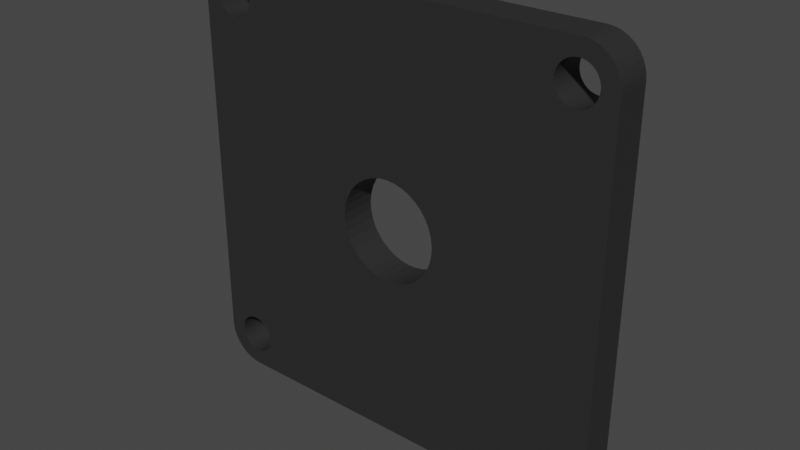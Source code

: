 # Source: support_roulement_bot.blend  (saved by Blender 3.1.7; exported with 4.5.12 LTS)
import bpy
from mathutils import Matrix  # noqa: F401  (used for matrix-valued properties, if any)

bpy.ops.wm.read_factory_settings(use_empty=True)
scene = bpy.context.scene
scene.name = 'Scene'

# ---- collections
col_collection = bpy.data.collections.new('Collection'); scene.collection.children.link(col_collection)

# ---- materials (node trees are filled in below, after node groups)
mat_material_001 = bpy.data.materials.new('Material.001')
mat_material_001.use_transparent_shadow = False

# ---- material node trees
mat_material_001.use_nodes = True; mat_material_001.node_tree.nodes.clear()
_N = mat_material_001.node_tree.nodes; _L = mat_material_001.node_tree.links
n0 = _N.new('ShaderNodeBsdfPrincipled'); n0.name = 'Principled BSDF'; n0.location = (10, 300)
n0.distribution = 'GGX'
n0.subsurface_method = 'RANDOM_WALK_SKIN'
n0.inputs[0].default_value = (0.025, 0.025, 0.025, 1.0)
n0.inputs[3].default_value = 1.45
n0.inputs[27].default_value = (0.0, 0.0, 0.0, 1.0)
n0.inputs[28].default_value = 1.0
n1 = _N.new('ShaderNodeOutputMaterial'); n1.name = 'Material Output'; n1.location = (300, 300)
_L.new(n0.outputs[0], n1.inputs[0])
n1.is_active_output = True

# ---- world
world_world = bpy.data.worlds.new('World'); scene.world = world_world
world_world.use_nodes = True; world_world.node_tree.nodes.clear()
_N = world_world.node_tree.nodes; _L = world_world.node_tree.links
n0 = _N.new('ShaderNodeOutputWorld'); n0.name = 'World Output'; n0.location = (300, 300)
n1 = _N.new('ShaderNodeBackground'); n1.name = 'Background'; n1.location = (10, 300)
n1.inputs[0].default_value = (0.05088, 0.05088, 0.05088, 1.0)
_L.new(n1.outputs[0], n0.inputs[0])
n0.is_active_output = True
world_world.color = (0.05088, 0.05088, 0.05088)
world_world.use_sun_shadow = False
world_world.sun_shadow_jitter_overblur = 0.0

# ---- meshes
me_assem1___support_roulement_bot_1 = bpy.data.meshes.new('Assem1 - support_roulement_bot-1')
me_assem1___support_roulement_bot_1.from_pydata([(-29.81, 2.5, -25.19), (-29.81, -2.5, -25.19), (-29.81, 2.5, 14.44), (-29.81, -2.5, 14.44), (-29.81, 2.5, 24.81), (-29.81, -2.5, 24.81), (-24.81, 2.5, 29.81), (-24.81, -2.5, 29.81), (-14.44, 2.5, 29.81), (-14.44, -2.5, 29.81), (25.19, 2.5, 29.81), (25.19, -2.5, 29.81), (30.19, 2.5, 24.81), (30.19, -2.5, 24.81), (30.19, 2.5, 14.44), (30.19, -2.5, 14.44), (30.19, 2.5, -25.19), (30.19, -2.5, -25.19), (-24.81, -2.5, -30.19), (-24.81, 2.5, -30.19), (-14.44, -2.5, -30.19), (-14.44, 2.5, -30.19), (25.19, -2.5, -30.19), (25.19, 2.5, -30.19), (27.88, 2.5, -24.61), (27.74, 2.5, -24.16), (-3.732, 2.5, -5.987), (23.12, 2.5, -23.37), (22.85, 2.5, -23.75), (26.53, 2.5, -22.79), (26.92, 2.5, -23.05), (27.25, 2.5, -23.37), (6.148, 2.5, 3.483), (5.442, 2.5, 4.437), (4.585, 2.5, 5.259), (3.601, 2.5, 5.924), (2.519, 2.5, 6.413), (1.371, 2.5, 6.712), (-14.44, 2.5, 14.44), (22.46, 2.5, -25.54), (22.56, 2.5, -25.99), (22.73, 2.5, -26.43), (22.98, 2.5, -26.82), (27.53, 2.5, -23.75), (26.1, 2.5, -22.59), (25.65, 2.5, -22.48), (25.19, 2.5, -22.44), (24.05, 2.5, -27.69), (23.65, 2.5, -27.47), (23.28, 2.5, -27.17), (7.03, 2.5, 1.288), (6.683, 2.5, 2.423), (23.85, 2.5, -22.79), (24.27, 2.5, -22.59), (24.72, 2.5, -22.48), (-2.696, 2.5, -6.566), (-1.576, 2.5, -6.961), (-0.4061, 2.5, -7.162), (-6.655, 2.5, 1.288), (-6.806, 2.5, 0.1098), (-6.756, 2.5, -1.076), (-6.506, 2.5, -2.237), (-6.063, 2.5, -3.339), (0.7812, 2.5, -7.162), (1.951, 2.5, -6.961), (3.071, 2.5, -6.566), (6.881, 2.5, -2.237), (7.131, 2.5, -1.076), (7.181, 2.5, 0.1098), (0.1875, 2.5, 6.813), (-0.9955, 2.5, 6.712), (-2.144, 2.5, 6.413), (-3.226, 2.5, 5.924), (-4.21, 2.5, 5.259), (-5.067, 2.5, 4.437), (-5.773, 2.5, 3.483), (-6.308, 2.5, 2.423), (-5.44, 2.5, -4.35), (-4.656, 2.5, -5.241), (22.64, 2.5, -24.16), (22.5, 2.5, -24.61), (22.44, 2.5, -25.07), (4.107, 2.5, -5.987), (5.031, 2.5, -5.241), (23.46, 2.5, -23.05), (5.815, 2.5, -4.35), (6.438, 2.5, -3.339), (24.49, 2.5, -27.85), (24.95, 2.5, -27.93), (25.97, 2.5, -30.13), (25.42, 2.5, -27.93), (26.73, 2.5, -29.94), (25.88, 2.5, -27.85), (27.46, 2.5, -29.64), (26.32, 2.5, -27.69), (28.13, 2.5, -29.23), (26.73, 2.5, -27.47), (28.72, 2.5, -28.72), (27.09, 2.5, -27.17), (29.23, 2.5, -28.13), (27.4, 2.5, -26.82), (29.64, 2.5, -27.46), (27.64, 2.5, -26.43), (29.94, 2.5, -26.73), (27.82, 2.5, -25.99), (30.13, 2.5, -25.97), (27.92, 2.5, -25.54), (27.94, 2.5, -25.07), (25.19, 2.5, 27.56), (24.72, 2.5, 27.52), (24.27, 2.5, 27.41), (23.85, 2.5, 27.21), (23.46, 2.5, 26.95), (23.12, 2.5, 26.63), (22.85, 2.5, 26.25), (22.64, 2.5, 25.84), (22.5, 2.5, 25.39), (22.44, 2.5, 24.93), (22.46, 2.5, 24.46), (22.56, 2.5, 24.01), (22.73, 2.5, 23.57), (22.98, 2.5, 23.18), (23.28, 2.5, 22.83), (24.95, 2.5, 22.07), (25.42, 2.5, 22.07), (27.64, 2.5, 23.57), (27.82, 2.5, 24.01), (27.92, 2.5, 24.46), (27.94, 2.5, 24.93), (30.13, 2.5, 25.59), (27.88, 2.5, 25.39), (29.94, 2.5, 26.36), (27.74, 2.5, 25.84), (29.64, 2.5, 27.08), (27.53, 2.5, 26.25), (25.65, 2.5, 27.52), (25.97, 2.5, 29.75), (26.1, 2.5, 27.41), (26.73, 2.5, 29.57), (26.53, 2.5, 27.21), (27.46, 2.5, 29.27), (26.92, 2.5, 26.95), (28.13, 2.5, 28.86), (27.25, 2.5, 26.63), (28.72, 2.5, 28.35), (29.23, 2.5, 27.75), (23.65, 2.5, 22.53), (24.05, 2.5, 22.31), (24.49, 2.5, 22.15), (25.88, 2.5, 22.15), (26.32, 2.5, 22.31), (26.73, 2.5, 22.53), (27.09, 2.5, 22.83), (27.4, 2.5, 23.18), (-22.06, 2.5, 24.93), (-22.12, 2.5, 25.39), (-22.26, 2.5, 25.84), (-22.47, 2.5, 26.25), (-22.75, 2.5, 26.63), (-27.36, 2.5, 25.84), (-29.27, 2.5, 27.08), (-27.15, 2.5, 26.25), (-28.86, 2.5, 27.75), (-26.88, 2.5, 26.63), (-28.35, 2.5, 28.35), (-26.54, 2.5, 26.95), (-27.75, 2.5, 28.86), (-26.15, 2.5, 27.21), (-27.08, 2.5, 29.27), (-25.73, 2.5, 27.41), (-26.36, 2.5, 29.57), (-25.28, 2.5, 27.52), (-25.59, 2.5, 29.75), (-24.81, 2.5, 27.56), (-24.35, 2.5, 27.52), (-27.56, 2.5, 24.93), (-27.5, 2.5, 25.39), (-29.75, 2.5, 25.59), (-29.57, 2.5, 26.36), (-22.36, 2.5, 23.57), (-22.18, 2.5, 24.01), (-27.54, 2.5, 24.46), (-27.44, 2.5, 24.01), (-27.27, 2.5, 23.57), (-27.02, 2.5, 23.18), (-26.72, 2.5, 22.83), (-26.35, 2.5, 22.53), (-25.95, 2.5, 22.31), (-25.51, 2.5, 22.15), (-23.08, 2.5, 26.95), (-23.47, 2.5, 27.21), (-23.9, 2.5, 27.41), (-22.08, 2.5, 24.46), (-23.68, 2.5, 22.31), (-23.27, 2.5, 22.53), (-25.05, 2.5, 22.07), (-24.58, 2.5, 22.07), (-24.12, 2.5, 22.15), (-22.91, 2.5, 22.83), (-22.6, 2.5, 23.18), (-22.91, 2.5, -27.17), (-22.6, 2.5, -26.82), (-25.28, 2.5, -22.48), (-25.73, 2.5, -22.59), (-26.15, 2.5, -22.79), (-26.54, 2.5, -23.05), (-22.36, 2.5, -26.43), (-22.18, 2.5, -25.99), (-22.08, 2.5, -25.54), (-27.36, 2.5, -24.16), (-27.15, 2.5, -23.75), (-26.88, 2.5, -23.37), (-27.5, 2.5, -24.61), (-27.56, 2.5, -25.07), (-29.75, 2.5, -25.97), (-27.54, 2.5, -25.54), (-29.57, 2.5, -26.73), (-27.44, 2.5, -25.99), (-29.27, 2.5, -27.46), (-27.27, 2.5, -26.43), (-28.86, 2.5, -28.13), (-27.02, 2.5, -26.82), (-28.35, 2.5, -28.72), (-26.72, 2.5, -27.17), (-27.75, 2.5, -29.23), (-26.35, 2.5, -27.47), (-27.08, 2.5, -29.64), (-25.95, 2.5, -27.69), (-26.36, 2.5, -29.94), (-25.51, 2.5, -27.85), (-25.59, 2.5, -30.13), (-25.05, 2.5, -27.93), (-24.58, 2.5, -27.93), (-22.47, 2.5, -23.75), (-22.75, 2.5, -23.37), (-23.08, 2.5, -23.05), (-23.47, 2.5, -22.79), (-22.06, 2.5, -25.07), (-22.12, 2.5, -24.61), (-22.26, 2.5, -24.16), (-23.9, 2.5, -22.59), (-24.35, 2.5, -22.48), (-24.81, 2.5, -22.44), (-24.12, 2.5, -27.85), (-23.68, 2.5, -27.69), (-23.27, 2.5, -27.47), (-22.36, -2.5, 23.57), (-22.6, -2.5, 23.18), (-14.44, -2.5, 14.44), (-22.91, -2.5, 22.83), (-23.27, -2.5, 22.53), (-23.68, -2.5, 22.31), (-24.12, -2.5, 22.15), (-24.58, -2.5, 22.07), (-25.05, -2.5, 22.07), (-25.51, -2.5, 22.15), (-22.08, -2.5, 24.46), (-22.18, -2.5, 24.01), (-25.95, -2.5, 22.31), (-26.35, -2.5, 22.53), (-26.72, -2.5, 22.83), (-27.02, -2.5, 23.18), (-27.27, -2.5, 23.57), (-27.44, -2.5, 24.01), (-27.54, -2.5, 24.46), (-27.56, -2.5, 24.93), (-29.75, -2.5, 25.59), (-27.5, -2.5, 25.39), (-29.57, -2.5, 26.36), (-27.36, -2.5, 25.84), (-29.27, -2.5, 27.08), (-27.15, -2.5, 26.25), (-23.08, -2.5, 26.95), (-22.75, -2.5, 26.63), (-22.47, -2.5, 26.25), (-22.26, -2.5, 25.84), (-22.12, -2.5, 25.39), (-22.06, -2.5, 24.93), (-24.81, -2.5, 27.56), (-25.28, -2.5, 27.52), (-25.59, -2.5, 29.75), (-25.73, -2.5, 27.41), (-26.36, -2.5, 29.57), (-26.15, -2.5, 27.21), (-27.08, -2.5, 29.27), (-26.54, -2.5, 26.95), (-27.75, -2.5, 28.86), (-26.88, -2.5, 26.63), (-28.35, -2.5, 28.35), (-28.86, -2.5, 27.75), (-24.35, -2.5, 27.52), (-23.9, -2.5, 27.41), (-23.47, -2.5, 27.21), (25.42, -2.5, 22.07), (25.88, -2.5, 22.15), (26.32, -2.5, 22.31), (22.5, -2.5, 25.39), (22.64, -2.5, 25.84), (22.85, -2.5, 26.25), (27.4, -2.5, 23.18), (27.09, -2.5, 22.83), (26.73, -2.5, 22.53), (22.73, -2.5, 23.57), (22.56, -2.5, 24.01), (22.46, -2.5, 24.46), (22.44, -2.5, 24.93), (27.94, -2.5, 24.93), (27.92, -2.5, 24.46), (27.82, -2.5, 24.01), (27.64, -2.5, 23.57), (24.95, -2.5, 22.07), (24.49, -2.5, 22.15), (24.05, -2.5, 22.31), (23.65, -2.5, 22.53), (23.28, -2.5, 22.83), (22.98, -2.5, 23.18), (23.12, -2.5, 26.63), (23.46, -2.5, 26.95), (23.85, -2.5, 27.21), (24.27, -2.5, 27.41), (24.72, -2.5, 27.52), (25.19, -2.5, 27.56), (25.97, -2.5, 29.75), (25.65, -2.5, 27.52), (26.73, -2.5, 29.57), (26.1, -2.5, 27.41), (27.46, -2.5, 29.27), (26.53, -2.5, 27.21), (28.13, -2.5, 28.86), (26.92, -2.5, 26.95), (28.72, -2.5, 28.35), (27.25, -2.5, 26.63), (29.23, -2.5, 27.75), (27.53, -2.5, 26.25), (29.64, -2.5, 27.08), (27.74, -2.5, 25.84), (27.88, -2.5, 25.39), (30.13, -2.5, 25.59), (29.94, -2.5, 26.36), (23.28, -2.5, -27.17), (22.98, -2.5, -26.82), (6.148, -2.5, 3.483), (22.64, -2.5, -24.16), (22.85, -2.5, -23.75), (23.12, -2.5, -23.37), (23.46, -2.5, -23.05), (23.85, -2.5, -22.79), (6.683, -2.5, 2.423), (22.73, -2.5, -26.43), (22.56, -2.5, -25.99), (22.46, -2.5, -25.54), (22.44, -2.5, -25.07), (22.5, -2.5, -24.61), (24.95, -2.5, -27.93), (25.42, -2.5, -27.93), (25.97, -2.5, -30.13), (25.88, -2.5, -27.85), (26.73, -2.5, -29.94), (26.32, -2.5, -27.69), (27.46, -2.5, -29.64), (26.73, -2.5, -27.47), (28.13, -2.5, -29.23), (27.09, -2.5, -27.17), (28.72, -2.5, -28.72), (27.4, -2.5, -26.82), (29.23, -2.5, -28.13), (27.64, -2.5, -26.43), (29.64, -2.5, -27.46), (27.82, -2.5, -25.99), (29.94, -2.5, -26.73), (27.92, -2.5, -25.54), (30.13, -2.5, -25.97), (27.94, -2.5, -25.07), (27.88, -2.5, -24.61), (24.49, -2.5, -27.85), (24.05, -2.5, -27.69), (23.65, -2.5, -27.47), (7.03, -2.5, 1.288), (7.181, -2.5, 0.1098), (7.131, -2.5, -1.076), (6.881, -2.5, -2.237), (6.438, -2.5, -3.339), (5.815, -2.5, -4.35), (25.65, -2.5, -22.48), (26.1, -2.5, -22.59), (26.53, -2.5, -22.79), (26.92, -2.5, -23.05), (1.951, -2.5, -6.961), (0.7812, -2.5, -7.162), (-0.4061, -2.5, -7.162), (2.519, -2.5, 6.413), (3.601, -2.5, 5.924), (27.25, -2.5, -23.37), (27.53, -2.5, -23.75), (27.74, -2.5, -24.16), (5.031, -2.5, -5.241), (4.107, -2.5, -5.987), (3.071, -2.5, -6.566), (-1.576, -2.5, -6.961), (-2.696, -2.5, -6.566), (-3.732, -2.5, -5.987), (-4.656, -2.5, -5.241), (-5.44, -2.5, -4.35), (-6.063, -2.5, -3.339), (-6.655, -2.5, 1.288), (-6.308, -2.5, 2.423), (-5.773, -2.5, 3.483), (-5.067, -2.5, 4.437), (-6.506, -2.5, -2.237), (-6.756, -2.5, -1.076), (-6.806, -2.5, 0.1098), (-4.21, -2.5, 5.259), (-3.226, -2.5, 5.924), (-2.144, -2.5, 6.413), (4.585, -2.5, 5.259), (5.442, -2.5, 4.437), (24.27, -2.5, -22.59), (24.72, -2.5, -22.48), (25.19, -2.5, -22.44), (-0.9955, -2.5, 6.712), (0.1875, -2.5, 6.813), (1.371, -2.5, 6.712), (-22.06, -2.5, -25.07), (-22.08, -2.5, -25.54), (-27.56, -2.5, -25.07), (-27.54, -2.5, -25.54), (-29.75, -2.5, -25.97), (-27.44, -2.5, -25.99), (-29.57, -2.5, -26.73), (-27.27, -2.5, -26.43), (-29.27, -2.5, -27.46), (-27.02, -2.5, -26.82), (-28.86, -2.5, -28.13), (-26.72, -2.5, -27.17), (-28.35, -2.5, -28.72), (-26.35, -2.5, -27.47), (-27.75, -2.5, -29.23), (-25.95, -2.5, -27.69), (-27.08, -2.5, -29.64), (-25.51, -2.5, -27.85), (-26.36, -2.5, -29.94), (-25.05, -2.5, -27.93), (-25.59, -2.5, -30.13), (-24.58, -2.5, -27.93), (-24.12, -2.5, -27.85), (-22.18, -2.5, -25.99), (-22.36, -2.5, -26.43), (-22.6, -2.5, -26.82), (-22.91, -2.5, -27.17), (-23.27, -2.5, -27.47), (-23.68, -2.5, -27.69), (-27.5, -2.5, -24.61), (-27.36, -2.5, -24.16), (-27.15, -2.5, -23.75), (-26.88, -2.5, -23.37), (-23.9, -2.5, -22.59), (-23.47, -2.5, -22.79), (-23.08, -2.5, -23.05), (-22.75, -2.5, -23.37), (-26.54, -2.5, -23.05), (-26.15, -2.5, -22.79), (-25.73, -2.5, -22.59), (-25.28, -2.5, -22.48), (-24.81, -2.5, -22.44), (-24.35, -2.5, -22.48), (-22.47, -2.5, -23.75), (-22.26, -2.5, -24.16), (-22.12, -2.5, -24.61)], [], [(0, 1, 2), (2, 1, 3), (2, 3, 4), (4, 3, 5), (6, 7, 8), (8, 7, 9), (8, 9, 10), (10, 9, 11), (12, 13, 14), (14, 13, 15), (14, 15, 16), (16, 15, 17), (18, 19, 20), (20, 19, 21), (20, 21, 22), (22, 21, 23), (24, 25, 16), (26, 27, 28), (29, 14, 30), (30, 14, 31), (32, 33, 14), (14, 33, 34), (14, 34, 35), (35, 36, 14), (14, 36, 37), (14, 37, 38), (39, 40, 21), (21, 40, 41), (21, 41, 42), (16, 25, 14), (14, 25, 43), (14, 43, 31), (29, 44, 14), (14, 44, 45), (14, 45, 46), (47, 23, 48), (48, 23, 21), (48, 21, 49), (49, 21, 42), (50, 51, 52), (52, 51, 32), (52, 32, 53), (53, 32, 14), (53, 14, 54), (54, 14, 46), (26, 55, 27), (27, 55, 56), (27, 56, 57), (58, 59, 38), (38, 59, 60), (38, 60, 21), (21, 60, 61), (21, 61, 62), (57, 63, 27), (27, 63, 64), (27, 64, 65), (66, 67, 52), (52, 67, 68), (52, 68, 50), (37, 69, 38), (38, 69, 70), (38, 70, 71), (71, 72, 38), (38, 72, 73), (38, 73, 74), (74, 75, 38), (38, 75, 76), (38, 76, 58), (62, 77, 21), (21, 77, 78), (21, 78, 26), (28, 79, 26), (26, 79, 80), (26, 80, 21), (21, 80, 81), (21, 81, 39), (65, 82, 27), (27, 82, 83), (27, 83, 84), (84, 83, 85), (84, 85, 52), (52, 85, 86), (52, 86, 66), (47, 87, 23), (23, 87, 88), (23, 88, 89), (89, 88, 90), (89, 90, 91), (91, 90, 92), (91, 92, 93), (93, 92, 94), (93, 94, 95), (95, 94, 96), (95, 96, 97), (97, 96, 98), (97, 98, 99), (99, 98, 100), (99, 100, 101), (101, 100, 102), (101, 102, 103), (103, 102, 104), (103, 104, 105), (105, 104, 106), (105, 106, 16), (16, 106, 107), (16, 107, 24), (10, 108, 109), (109, 110, 10), (10, 110, 111), (10, 111, 8), (8, 111, 112), (112, 113, 8), (8, 113, 114), (8, 114, 115), (115, 116, 8), (8, 116, 117), (8, 117, 38), (38, 117, 118), (38, 118, 119), (119, 120, 38), (38, 120, 121), (38, 121, 122), (14, 123, 124), (14, 125, 12), (12, 125, 126), (126, 127, 12), (12, 127, 128), (12, 128, 129), (129, 128, 130), (129, 130, 131), (131, 130, 132), (131, 132, 133), (133, 132, 134), (108, 10, 135), (135, 10, 136), (135, 136, 137), (137, 136, 138), (137, 138, 139), (139, 138, 140), (139, 140, 141), (141, 140, 142), (141, 142, 143), (143, 142, 144), (143, 144, 134), (134, 144, 145), (134, 145, 133), (122, 146, 38), (38, 146, 147), (38, 147, 14), (14, 147, 148), (14, 148, 123), (124, 149, 14), (14, 149, 150), (14, 150, 151), (151, 152, 14), (14, 152, 153), (14, 153, 125), (8, 154, 155), (155, 156, 8), (8, 156, 157), (8, 157, 158), (159, 160, 161), (161, 160, 162), (161, 162, 163), (163, 162, 164), (163, 164, 165), (165, 164, 166), (165, 166, 167), (167, 166, 168), (167, 168, 169), (169, 168, 170), (169, 170, 171), (171, 170, 172), (171, 172, 173), (173, 172, 6), (173, 6, 174), (175, 4, 176), (176, 4, 177), (176, 177, 159), (159, 177, 178), (159, 178, 160), (38, 179, 180), (175, 181, 4), (4, 181, 182), (4, 182, 2), (182, 183, 2), (2, 183, 184), (2, 184, 185), (185, 186, 2), (2, 186, 187), (2, 187, 188), (158, 189, 8), (8, 189, 190), (8, 190, 6), (6, 190, 191), (6, 191, 174), (38, 180, 8), (8, 180, 192), (8, 192, 154), (38, 193, 194), (188, 195, 2), (2, 195, 196), (2, 196, 38), (38, 196, 197), (38, 197, 193), (194, 198, 38), (38, 198, 199), (38, 199, 179), (200, 201, 21), (202, 203, 2), (2, 203, 204), (2, 204, 205), (201, 206, 21), (21, 206, 207), (21, 207, 208), (209, 0, 210), (210, 0, 2), (210, 2, 211), (211, 2, 205), (209, 212, 0), (0, 212, 213), (0, 213, 214), (214, 213, 215), (214, 215, 216), (216, 215, 217), (216, 217, 218), (218, 217, 219), (218, 219, 220), (220, 219, 221), (220, 221, 222), (222, 221, 223), (222, 223, 224), (224, 223, 225), (224, 225, 226), (226, 225, 227), (226, 227, 228), (228, 227, 229), (228, 229, 230), (230, 229, 231), (230, 231, 19), (19, 231, 232), (233, 234, 38), (38, 234, 235), (38, 235, 236), (208, 237, 21), (21, 237, 238), (21, 238, 38), (38, 238, 239), (38, 239, 233), (236, 240, 38), (38, 240, 241), (38, 241, 2), (2, 241, 242), (2, 242, 202), (232, 243, 19), (19, 243, 244), (19, 244, 21), (21, 244, 245), (21, 245, 200), (246, 247, 248), (248, 247, 249), (248, 249, 250), (250, 251, 248), (248, 251, 252), (248, 252, 3), (252, 253, 3), (3, 253, 254), (3, 254, 255), (9, 256, 248), (248, 256, 257), (248, 257, 246), (255, 258, 3), (3, 258, 259), (3, 259, 260), (260, 261, 3), (3, 261, 262), (3, 262, 5), (5, 262, 263), (263, 264, 5), (5, 264, 265), (5, 265, 266), (266, 265, 267), (266, 267, 268), (268, 267, 269), (268, 269, 270), (270, 269, 271), (272, 273, 9), (9, 273, 274), (9, 274, 275), (275, 276, 9), (9, 276, 277), (9, 277, 256), (278, 7, 279), (279, 7, 280), (279, 280, 281), (281, 280, 282), (281, 282, 283), (283, 282, 284), (283, 284, 285), (285, 284, 286), (285, 286, 287), (287, 286, 288), (287, 288, 271), (271, 288, 289), (271, 289, 270), (278, 290, 7), (7, 290, 291), (7, 291, 9), (9, 291, 292), (9, 292, 272), (293, 15, 294), (294, 15, 295), (296, 297, 9), (9, 297, 298), (299, 300, 15), (15, 300, 301), (15, 301, 295), (302, 303, 248), (248, 303, 304), (248, 304, 9), (9, 304, 305), (9, 305, 296), (306, 307, 13), (13, 307, 308), (13, 308, 15), (15, 308, 309), (15, 309, 299), (293, 310, 15), (15, 310, 311), (15, 311, 248), (248, 311, 312), (248, 312, 313), (313, 314, 248), (248, 314, 315), (248, 315, 302), (298, 316, 9), (9, 316, 317), (9, 317, 11), (11, 317, 318), (11, 318, 319), (319, 320, 11), (11, 320, 321), (11, 321, 322), (322, 321, 323), (322, 323, 324), (324, 323, 325), (324, 325, 326), (326, 325, 327), (326, 327, 328), (328, 327, 329), (328, 329, 330), (330, 329, 331), (330, 331, 332), (332, 331, 333), (332, 333, 334), (334, 333, 335), (306, 13, 336), (336, 13, 337), (336, 337, 335), (335, 337, 338), (335, 338, 334), (339, 340, 20), (341, 342, 343), (343, 344, 341), (341, 344, 345), (341, 345, 346), (347, 348, 349), (349, 350, 347), (347, 350, 351), (347, 351, 341), (341, 351, 352), (341, 352, 342), (353, 22, 354), (354, 22, 355), (354, 355, 356), (356, 355, 357), (356, 357, 358), (358, 357, 359), (358, 359, 360), (360, 359, 361), (360, 361, 362), (362, 361, 363), (362, 363, 364), (364, 363, 365), (364, 365, 366), (366, 365, 367), (366, 367, 368), (368, 367, 369), (368, 369, 370), (370, 369, 371), (370, 371, 372), (372, 371, 17), (372, 17, 373), (353, 374, 22), (22, 374, 375), (22, 375, 20), (20, 375, 376), (20, 376, 339), (347, 377, 348), (348, 377, 378), (348, 378, 379), (379, 380, 348), (348, 380, 381), (348, 381, 382), (383, 384, 15), (15, 384, 385), (15, 385, 386), (340, 387, 20), (20, 387, 388), (20, 388, 389), (390, 391, 15), (386, 392, 15), (15, 392, 393), (15, 393, 17), (17, 393, 394), (17, 394, 373), (382, 395, 348), (348, 395, 396), (348, 396, 340), (340, 396, 397), (340, 397, 387), (389, 398, 20), (20, 398, 399), (20, 399, 400), (400, 401, 20), (20, 401, 402), (20, 402, 403), (404, 405, 248), (248, 405, 406), (248, 406, 407), (403, 408, 20), (20, 408, 409), (20, 409, 248), (248, 409, 410), (248, 410, 404), (407, 411, 248), (248, 411, 412), (248, 412, 413), (391, 414, 15), (15, 414, 415), (15, 415, 341), (346, 416, 341), (341, 416, 417), (341, 417, 15), (15, 417, 418), (15, 418, 383), (413, 419, 248), (248, 419, 420), (248, 420, 15), (15, 420, 421), (15, 421, 390), (20, 422, 423), (424, 1, 425), (425, 1, 426), (425, 426, 427), (427, 426, 428), (427, 428, 429), (429, 428, 430), (429, 430, 431), (431, 430, 432), (431, 432, 433), (433, 432, 434), (433, 434, 435), (435, 434, 436), (435, 436, 437), (437, 436, 438), (437, 438, 439), (439, 438, 440), (439, 440, 441), (441, 440, 442), (441, 442, 443), (443, 442, 18), (443, 18, 444), (423, 445, 20), (20, 445, 446), (20, 446, 447), (447, 448, 20), (20, 448, 449), (20, 449, 18), (18, 449, 450), (18, 450, 444), (424, 451, 1), (1, 451, 452), (1, 452, 3), (3, 452, 453), (3, 453, 454), (455, 456, 248), (248, 456, 457), (248, 457, 458), (454, 459, 3), (3, 459, 460), (3, 460, 461), (461, 462, 3), (3, 462, 463), (3, 463, 248), (248, 463, 464), (248, 464, 455), (458, 465, 248), (248, 465, 466), (248, 466, 20), (20, 466, 467), (20, 467, 422), (418, 46, 383), (383, 46, 45), (383, 45, 384), (384, 45, 44), (384, 44, 385), (385, 44, 29), (385, 29, 386), (386, 29, 30), (386, 30, 392), (392, 30, 31), (392, 31, 393), (393, 31, 43), (393, 43, 394), (394, 43, 25), (394, 25, 373), (373, 25, 24), (373, 24, 372), (372, 24, 107), (372, 107, 370), (370, 107, 106), (370, 106, 368), (368, 106, 104), (368, 104, 366), (366, 104, 102), (366, 102, 364), (364, 102, 100), (364, 100, 362), (362, 100, 98), (362, 98, 360), (360, 98, 96), (360, 96, 358), (358, 96, 94), (358, 94, 356), (356, 94, 92), (356, 92, 354), (354, 92, 90), (354, 90, 353), (353, 90, 88), (353, 88, 374), (374, 88, 87), (374, 87, 375), (375, 87, 47), (375, 47, 376), (376, 47, 48), (376, 48, 339), (339, 48, 49), (339, 49, 340), (340, 49, 42), (340, 42, 348), (348, 42, 41), (348, 41, 349), (349, 41, 40), (349, 40, 350), (350, 40, 39), (350, 39, 351), (351, 39, 81), (351, 81, 352), (352, 81, 80), (352, 80, 342), (342, 80, 79), (342, 79, 343), (343, 79, 28), (343, 28, 344), (344, 28, 27), (344, 27, 345), (345, 27, 84), (345, 84, 346), (346, 84, 52), (346, 52, 416), (416, 52, 53), (416, 53, 417), (417, 53, 54), (417, 54, 418), (418, 54, 46), (463, 242, 464), (464, 242, 241), (464, 241, 455), (455, 241, 240), (455, 240, 456), (456, 240, 236), (456, 236, 457), (457, 236, 235), (457, 235, 458), (458, 235, 234), (458, 234, 465), (465, 234, 233), (465, 233, 466), (466, 233, 239), (466, 239, 467), (467, 239, 238), (467, 238, 422), (422, 238, 237), (422, 237, 423), (423, 237, 208), (423, 208, 445), (445, 208, 207), (445, 207, 446), (446, 207, 206), (446, 206, 447), (447, 206, 201), (447, 201, 448), (448, 201, 200), (448, 200, 449), (449, 200, 245), (449, 245, 450), (450, 245, 244), (450, 244, 444), (444, 244, 243), (444, 243, 443), (443, 243, 232), (443, 232, 441), (441, 232, 231), (441, 231, 439), (439, 231, 229), (439, 229, 437), (437, 229, 227), (437, 227, 435), (435, 227, 225), (435, 225, 433), (433, 225, 223), (433, 223, 431), (431, 223, 221), (431, 221, 429), (429, 221, 219), (429, 219, 427), (427, 219, 217), (427, 217, 425), (425, 217, 215), (425, 215, 424), (424, 215, 213), (424, 213, 451), (451, 213, 212), (451, 212, 452), (452, 212, 209), (452, 209, 453), (453, 209, 210), (453, 210, 454), (454, 210, 211), (454, 211, 459), (459, 211, 205), (459, 205, 460), (460, 205, 204), (460, 204, 461), (461, 204, 203), (461, 203, 462), (462, 203, 202), (462, 202, 463), (463, 202, 242), (278, 173, 290), (290, 173, 174), (290, 174, 291), (291, 174, 191), (291, 191, 292), (292, 191, 190), (292, 190, 272), (272, 190, 189), (272, 189, 273), (273, 189, 158), (273, 158, 274), (274, 158, 157), (274, 157, 275), (275, 157, 156), (275, 156, 276), (276, 156, 155), (276, 155, 277), (277, 155, 154), (277, 154, 256), (256, 154, 192), (256, 192, 257), (257, 192, 180), (257, 180, 246), (246, 180, 179), (246, 179, 247), (247, 179, 199), (247, 199, 249), (249, 199, 198), (249, 198, 250), (250, 198, 194), (250, 194, 251), (251, 194, 193), (251, 193, 252), (252, 193, 197), (252, 197, 253), (253, 197, 196), (253, 196, 254), (254, 196, 195), (254, 195, 255), (255, 195, 188), (255, 188, 258), (258, 188, 187), (258, 187, 259), (259, 187, 186), (259, 186, 260), (260, 186, 185), (260, 185, 261), (261, 185, 184), (261, 184, 262), (262, 184, 183), (262, 183, 263), (263, 183, 182), (263, 182, 264), (264, 182, 181), (264, 181, 265), (265, 181, 175), (265, 175, 267), (267, 175, 176), (267, 176, 269), (269, 176, 159), (269, 159, 271), (271, 159, 161), (271, 161, 287), (287, 161, 163), (287, 163, 285), (285, 163, 165), (285, 165, 283), (283, 165, 167), (283, 167, 281), (281, 167, 169), (281, 169, 279), (279, 169, 171), (279, 171, 278), (278, 171, 173), (321, 108, 323), (323, 108, 135), (323, 135, 325), (325, 135, 137), (325, 137, 327), (327, 137, 139), (327, 139, 329), (329, 139, 141), (329, 141, 331), (331, 141, 143), (331, 143, 333), (333, 143, 134), (333, 134, 335), (335, 134, 132), (335, 132, 336), (336, 132, 130), (336, 130, 306), (306, 130, 128), (306, 128, 307), (307, 128, 127), (307, 127, 308), (308, 127, 126), (308, 126, 309), (309, 126, 125), (309, 125, 299), (299, 125, 153), (299, 153, 300), (300, 153, 152), (300, 152, 301), (301, 152, 151), (301, 151, 295), (295, 151, 150), (295, 150, 294), (294, 150, 149), (294, 149, 293), (293, 149, 124), (293, 124, 310), (310, 124, 123), (310, 123, 311), (311, 123, 148), (311, 148, 312), (312, 148, 147), (312, 147, 313), (313, 147, 146), (313, 146, 314), (314, 146, 122), (314, 122, 315), (315, 122, 121), (315, 121, 302), (302, 121, 120), (302, 120, 303), (303, 120, 119), (303, 119, 304), (304, 119, 118), (304, 118, 305), (305, 118, 117), (305, 117, 296), (296, 117, 116), (296, 116, 297), (297, 116, 115), (297, 115, 298), (298, 115, 114), (298, 114, 316), (316, 114, 113), (316, 113, 317), (317, 113, 112), (317, 112, 318), (318, 112, 111), (318, 111, 319), (319, 111, 110), (319, 110, 320), (320, 110, 109), (320, 109, 321), (321, 109, 108), (19, 18, 442), (19, 442, 230), (230, 442, 440), (230, 440, 228), (228, 440, 438), (228, 438, 226), (226, 438, 436), (226, 436, 224), (224, 436, 434), (224, 434, 222), (222, 434, 432), (222, 432, 220), (220, 432, 430), (220, 430, 218), (218, 430, 428), (218, 428, 216), (216, 428, 426), (216, 426, 214), (214, 426, 1), (214, 1, 0), (4, 5, 266), (4, 266, 177), (177, 266, 268), (177, 268, 178), (178, 268, 270), (178, 270, 160), (160, 270, 289), (160, 289, 162), (162, 289, 288), (162, 288, 164), (164, 288, 286), (164, 286, 166), (166, 286, 284), (166, 284, 168), (168, 284, 282), (168, 282, 170), (170, 282, 280), (170, 280, 172), (172, 280, 7), (172, 7, 6), (10, 11, 322), (10, 322, 136), (136, 322, 324), (136, 324, 138), (138, 324, 326), (138, 326, 140), (140, 326, 328), (140, 328, 142), (142, 328, 330), (142, 330, 144), (144, 330, 332), (144, 332, 145), (145, 332, 334), (145, 334, 133), (133, 334, 338), (133, 338, 131), (131, 338, 337), (131, 337, 129), (129, 337, 13), (129, 13, 12), (16, 17, 371), (16, 371, 105), (105, 371, 369), (105, 369, 103), (103, 369, 367), (103, 367, 101), (101, 367, 365), (101, 365, 99), (99, 365, 363), (99, 363, 97), (97, 363, 361), (97, 361, 95), (95, 361, 359), (95, 359, 93), (93, 359, 357), (93, 357, 91), (91, 357, 355), (91, 355, 89), (89, 355, 22), (89, 22, 23), (420, 69, 421), (421, 69, 37), (421, 37, 390), (390, 37, 36), (390, 36, 391), (391, 36, 35), (391, 35, 414), (414, 35, 34), (414, 34, 415), (415, 34, 33), (415, 33, 341), (341, 33, 32), (341, 32, 347), (347, 32, 51), (347, 51, 377), (377, 51, 50), (377, 50, 378), (378, 50, 68), (378, 68, 379), (379, 68, 67), (379, 67, 380), (380, 67, 66), (380, 66, 381), (381, 66, 86), (381, 86, 382), (382, 86, 85), (382, 85, 395), (395, 85, 83), (395, 83, 396), (396, 83, 82), (396, 82, 397), (397, 82, 65), (397, 65, 387), (387, 65, 64), (387, 64, 388), (388, 64, 63), (388, 63, 389), (389, 63, 57), (389, 57, 398), (398, 57, 56), (398, 56, 399), (399, 56, 55), (399, 55, 400), (400, 55, 26), (400, 26, 401), (401, 26, 78), (401, 78, 402), (402, 78, 77), (402, 77, 403), (403, 77, 62), (403, 62, 408), (408, 62, 61), (408, 61, 409), (409, 61, 60), (409, 60, 410), (410, 60, 59), (410, 59, 404), (404, 59, 58), (404, 58, 405), (405, 58, 76), (405, 76, 406), (406, 76, 75), (406, 75, 407), (407, 75, 74), (407, 74, 411), (411, 74, 73), (411, 73, 412), (412, 73, 72), (412, 72, 413), (413, 72, 71), (413, 71, 419), (419, 71, 70), (419, 70, 420), (420, 70, 69)])
me_assem1___support_roulement_bot_1.materials.append(mat_material_001)
me_assem1___support_roulement_bot_1.use_remesh_fix_poles = True
me_assem1___support_roulement_bot_1.use_remesh_preserve_attributes = False
me_assem1___support_roulement_bot_1.update()

# ---- objects
ob_assem1___support_roulement_bot_1 = bpy.data.objects.new('Assem1 - support_roulement_bot-1', me_assem1___support_roulement_bot_1)

# ---- transforms, parenting, visibility, modifiers, constraints
ob_assem1___support_roulement_bot_1.location = (-0.8548, 1.448, 30.26)

# ---- collection membership
scene.collection.objects.link(ob_assem1___support_roulement_bot_1)

# ---- scene / render settings (as saved in the file)
scene.frame_start = 1; scene.frame_end = 250; scene.frame_set(0)
scene.render.engine = 'BLENDER_EEVEE_NEXT'
scene.cycles.sampling_pattern = 'TABULATED_SOBOL'
scene.cycles.use_light_tree = False
scene.view_settings.view_transform = 'Filmic'
bpy.context.view_layer.update()

# ---- added for rendering (the .blend has no active camera and no usable light): camera, sun
cam_auto = bpy.data.cameras.new('AutoCamera')
cam_auto.lens = 50.0
cam_auto.sensor_width = 36.0
cam_auto.clip_end = 1380.2
ob_auto_camera = bpy.data.objects.new('AutoCamera', cam_auto)
scene.collection.objects.link(ob_auto_camera)
ob_auto_camera.location = (77.9768, -92.9254, 92.99)
ob_auto_camera.rotation_euler = (1.09748, -7.21219e-08, 0.694738)
scene.camera = ob_auto_camera
light_auto_sun = bpy.data.lights.new('AutoSun', 'SUN')
light_auto_sun.energy = 3.0
light_auto_sun.angle = 0.0523599
ob_auto_sun = bpy.data.objects.new('AutoSun', light_auto_sun)
scene.collection.objects.link(ob_auto_sun)
ob_auto_sun.rotation_euler = (0.872665, 0.174533, 0.523599)
bpy.context.view_layer.update()
